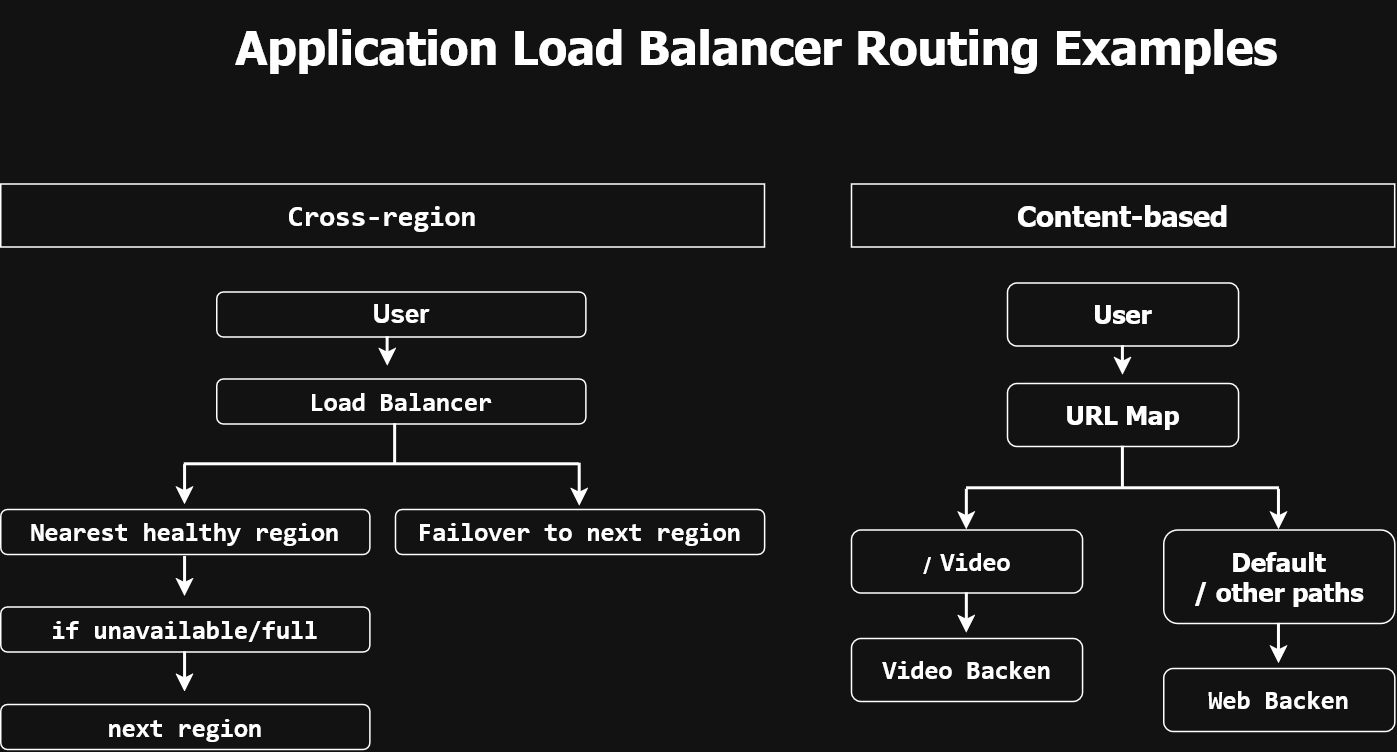

The diagram above was exported from draw.io. Its source (the exported page's mxGraphModel, read from the mxfile embedded in the PNG):
<mxGraphModel dx="1001" dy="649" grid="0" gridSize="2" guides="1" tooltips="1" connect="1" arrows="1" fold="1" page="1" pageScale="1" pageWidth="1100" pageHeight="850" math="0" shadow="0">
  <root>
    <mxCell id="0" />
    <mxCell id="1" parent="0" />
    <mxCell id="dtrsJnDf0aFOyK8JemnG-1" parent="1" style="text;html=1;whiteSpace=wrap;strokeColor=none;fillColor=none;align=center;verticalAlign=middle;rounded=0;" value="&lt;pre dir=&quot;ltr&quot;&gt;&lt;font style=&quot;font-size: 31px;&quot;&gt;&lt;b&gt;&lt;code&gt;&lt;font face=&quot;Tahoma&quot;&gt;Application Load Balancer Routing Examples&lt;/font&gt;&lt;/code&gt;&lt;/b&gt;&lt;/font&gt;&lt;/pre&gt;" vertex="1">
      <mxGeometry height="30" width="566" x="280" y="63" as="geometry" />
    </mxCell>
    <mxCell id="dtrsJnDf0aFOyK8JemnG-2" parent="1" style="rounded=1;whiteSpace=wrap;html=1;roundedPerimeter=1;" value="&lt;pre dir=&quot;ltr&quot;&gt;&lt;b&gt;&lt;font style=&quot;font-size: 17px;&quot; face=&quot;Tahoma&quot;&gt;&lt;code&gt;Failover to next region&lt;/code&gt;&lt;/font&gt;&lt;/b&gt;&lt;/pre&gt;" vertex="1">
      <mxGeometry height="30" width="246" x="322" y="386" as="geometry" />
    </mxCell>
    <mxCell id="dtrsJnDf0aFOyK8JemnG-3" parent="1" style="rounded=1;whiteSpace=wrap;html=1;roundedPerimeter=1;" value="&lt;b&gt;&lt;font style=&quot;font-size: 17px;&quot;&gt;User&lt;/font&gt;&lt;/b&gt;" vertex="1">
      <mxGeometry height="30" width="246" x="203" y="241" as="geometry" />
    </mxCell>
    <mxCell id="dtrsJnDf0aFOyK8JemnG-4" parent="1" style="rounded=0;whiteSpace=wrap;html=1;" value="&lt;pre dir=&quot;ltr&quot;&gt;&lt;b&gt;&lt;font face=&quot;Tahoma&quot;&gt;&lt;font style=&quot;font-size: 19px;&quot;&gt;&lt;code&gt;Cross-region&lt;/code&gt;&lt;/font&gt;&lt;/font&gt;&lt;/b&gt;&lt;/pre&gt;" vertex="1">
      <mxGeometry height="42" width="509" x="59" y="169" as="geometry" />
    </mxCell>
    <mxCell id="dtrsJnDf0aFOyK8JemnG-5" parent="1" style="rounded=1;whiteSpace=wrap;html=1;roundedPerimeter=1;" value="&lt;pre dir=&quot;ltr&quot;&gt;&lt;font face=&quot;Tahoma&quot; style=&quot;font-size: 17px;&quot;&gt;&lt;code&gt;&lt;b&gt;Load Balancer&lt;/b&gt;&lt;/code&gt;&lt;/font&gt;&lt;/pre&gt;" vertex="1">
      <mxGeometry height="30" width="246" x="203" y="299" as="geometry" />
    </mxCell>
    <mxCell id="dtrsJnDf0aFOyK8JemnG-6" parent="1" style="rounded=1;whiteSpace=wrap;html=1;roundedPerimeter=1;" value="&lt;pre dir=&quot;ltr&quot;&gt;&lt;font face=&quot;Tahoma&quot; style=&quot;font-size: 17px;&quot;&gt;&lt;code&gt;&lt;b&gt;Nearest healthy region&lt;/b&gt;&lt;/code&gt;&lt;/font&gt;&lt;/pre&gt;" vertex="1">
      <mxGeometry height="30" width="246" x="59" y="386" as="geometry" />
    </mxCell>
    <mxCell id="dtrsJnDf0aFOyK8JemnG-12" parent="1" style="rounded=0;whiteSpace=wrap;html=1;" value="&lt;font face=&quot;Tahoma&quot; style=&quot;font-size: 19px;&quot;&gt;&lt;b&gt;Content-based&lt;/b&gt;&lt;/font&gt;" vertex="1">
      <mxGeometry height="42" width="362" x="626" y="169" as="geometry" />
    </mxCell>
    <mxCell id="dtrsJnDf0aFOyK8JemnG-13" parent="1" style="rounded=1;whiteSpace=wrap;html=1;roundedPerimeter=1;" value="&lt;div&gt;&lt;font face=&quot;Tahoma&quot; style=&quot;font-size: 17px;&quot;&gt;&lt;b&gt;Default&lt;/b&gt;&lt;/font&gt;&lt;/div&gt;&lt;div&gt;&lt;font face=&quot;Tahoma&quot; style=&quot;font-size: 17px;&quot;&gt;&lt;b&gt;/ other paths&lt;/b&gt;&lt;/font&gt;&lt;/div&gt;" vertex="1">
      <mxGeometry height="62.31" width="154" x="834" y="399.69" as="geometry" />
    </mxCell>
    <mxCell id="dtrsJnDf0aFOyK8JemnG-14" parent="1" style="rounded=1;whiteSpace=wrap;html=1;roundedPerimeter=1;" value="&lt;font face=&quot;Tahoma&quot; style=&quot;font-size: 17px;&quot;&gt;&lt;b&gt;User&lt;/b&gt;&lt;/font&gt;" vertex="1">
      <mxGeometry height="42" width="154" x="730" y="235" as="geometry" />
    </mxCell>
    <mxCell id="dtrsJnDf0aFOyK8JemnG-16" parent="1" style="rounded=1;whiteSpace=wrap;html=1;roundedPerimeter=1;" value="&lt;pre dir=&quot;ltr&quot;&gt;&lt;font face=&quot;Tahoma&quot; style=&quot;font-size: 17px;&quot;&gt;&lt;b&gt;&lt;code&gt;Video Backen&lt;/code&gt;&lt;/b&gt;&lt;/font&gt;&lt;/pre&gt;" vertex="1">
      <mxGeometry height="42" width="154" x="626" y="472" as="geometry" />
    </mxCell>
    <mxCell id="dtrsJnDf0aFOyK8JemnG-17" parent="1" style="rounded=1;whiteSpace=wrap;html=1;roundedPerimeter=1;" value="&lt;font face=&quot;Tahoma&quot;&gt;&lt;b&gt;/&lt;font style=&quot;font-size: 17px;&quot;&gt;&amp;nbsp;&lt;/font&gt;&lt;font style=&quot;font-size: 17px;&quot;&gt;&lt;code&gt;Video&lt;/code&gt;&lt;/font&gt;&lt;/b&gt;&lt;/font&gt;" vertex="1">
      <mxGeometry height="42" width="154" x="626" y="399.69" as="geometry" />
    </mxCell>
    <mxCell id="dtrsJnDf0aFOyK8JemnG-18" parent="1" style="rounded=1;whiteSpace=wrap;html=1;roundedPerimeter=1;" value="&lt;font face=&quot;Tahoma&quot; style=&quot;font-size: 17px;&quot;&gt;&lt;b&gt;URL Map&lt;/b&gt;&lt;/font&gt;" vertex="1">
      <mxGeometry height="42" width="154" x="730" y="302" as="geometry" />
    </mxCell>
    <mxCell id="dtrsJnDf0aFOyK8JemnG-19" parent="1" style="rounded=1;whiteSpace=wrap;html=1;roundedPerimeter=1;" value="&lt;pre dir=&quot;ltr&quot;&gt;&lt;font style=&quot;font-size: 17px;&quot; face=&quot;Tahoma&quot;&gt;&lt;b&gt;&lt;code&gt;Web Backen&lt;/code&gt;&lt;/b&gt;&lt;/font&gt;&lt;/pre&gt;" vertex="1">
      <mxGeometry height="42" width="154" x="834" y="492" as="geometry" />
    </mxCell>
    <mxCell id="dtrsJnDf0aFOyK8JemnG-22" edge="1" parent="1" style="endArrow=classic;html=1;rounded=0;defaultLabelBackgroundColor=page;labelPadding=0 4;strokeWidth=2;" value="">
      <mxGeometry height="50" relative="1" width="50" as="geometry">
        <mxPoint x="703" y="372.72" as="sourcePoint" />
        <mxPoint x="703" y="399.69" as="targetPoint" />
      </mxGeometry>
    </mxCell>
    <mxCell id="dtrsJnDf0aFOyK8JemnG-23" edge="1" parent="1" style="endArrow=classic;html=1;rounded=0;defaultLabelBackgroundColor=page;labelPadding=0 4;strokeWidth=2;" value="">
      <mxGeometry height="50" relative="1" width="50" as="geometry">
        <mxPoint x="807" y="277" as="sourcePoint" />
        <mxPoint x="807" y="296.69" as="targetPoint" />
      </mxGeometry>
    </mxCell>
    <mxCell id="dtrsJnDf0aFOyK8JemnG-24" edge="1" parent="1" style="endArrow=classic;html=1;rounded=0;defaultLabelBackgroundColor=page;labelPadding=0 4;strokeWidth=2;" value="">
      <mxGeometry height="50" relative="1" width="50" as="geometry">
        <mxPoint x="317" y="271" as="sourcePoint" />
        <mxPoint x="317" y="290.69" as="targetPoint" />
      </mxGeometry>
    </mxCell>
    <mxCell id="dtrsJnDf0aFOyK8JemnG-25" edge="1" parent="1" style="endArrow=classic;html=1;rounded=0;defaultLabelBackgroundColor=page;labelPadding=0 4;strokeWidth=2;" value="">
      <mxGeometry height="50" relative="1" width="50" as="geometry">
        <mxPoint x="445" y="355.31" as="sourcePoint" />
        <mxPoint x="445" y="384.03" as="targetPoint" />
      </mxGeometry>
    </mxCell>
    <mxCell id="dtrsJnDf0aFOyK8JemnG-26" edge="1" parent="1" style="endArrow=none;html=1;rounded=0;defaultLabelBackgroundColor=page;labelPadding=0 4;strokeWidth=2;" value="">
      <mxGeometry height="50" relative="1" width="50" as="geometry">
        <mxPoint x="702.81" y="372" as="sourcePoint" />
        <mxPoint x="911.33" y="372" as="targetPoint" />
      </mxGeometry>
    </mxCell>
    <mxCell id="dtrsJnDf0aFOyK8JemnG-27" edge="1" parent="1" style="endArrow=none;html=1;rounded=0;defaultLabelBackgroundColor=page;labelPadding=0 4;strokeWidth=2;" value="">
      <mxGeometry height="50" relative="1" width="50" as="geometry">
        <mxPoint x="181.46" y="356" as="sourcePoint" />
        <mxPoint x="444.54" y="356" as="targetPoint" />
      </mxGeometry>
    </mxCell>
    <mxCell id="dtrsJnDf0aFOyK8JemnG-28" edge="1" parent="1" style="endArrow=classic;html=1;rounded=0;defaultLabelBackgroundColor=page;labelPadding=0 4;strokeWidth=2;" value="">
      <mxGeometry height="50" relative="1" width="50" as="geometry">
        <mxPoint x="911" y="372.72" as="sourcePoint" />
        <mxPoint x="911" y="399.69000000000005" as="targetPoint" />
      </mxGeometry>
    </mxCell>
    <mxCell id="dtrsJnDf0aFOyK8JemnG-29" edge="1" parent="1" style="endArrow=classic;html=1;rounded=0;defaultLabelBackgroundColor=page;labelPadding=0 4;strokeWidth=2;" value="">
      <mxGeometry height="50" relative="1" width="50" as="geometry">
        <mxPoint x="703" y="441.69" as="sourcePoint" />
        <mxPoint x="703" y="468.66" as="targetPoint" />
      </mxGeometry>
    </mxCell>
    <mxCell id="dtrsJnDf0aFOyK8JemnG-30" edge="1" parent="1" style="endArrow=classic;html=1;rounded=0;defaultLabelBackgroundColor=page;labelPadding=0 4;strokeWidth=2;" value="">
      <mxGeometry height="50" relative="1" width="50" as="geometry">
        <mxPoint x="911" y="462" as="sourcePoint" />
        <mxPoint x="911" y="488.97" as="targetPoint" />
      </mxGeometry>
    </mxCell>
    <mxCell id="dtrsJnDf0aFOyK8JemnG-31" edge="1" parent="1" style="endArrow=none;html=1;rounded=0;defaultLabelBackgroundColor=page;labelPadding=0 4;strokeWidth=2;" value="">
      <mxGeometry height="50" relative="1" width="50" as="geometry">
        <mxPoint x="807" y="371.38" as="sourcePoint" />
        <mxPoint x="807" y="344.00000000000006" as="targetPoint" />
      </mxGeometry>
    </mxCell>
    <mxCell id="dtrsJnDf0aFOyK8JemnG-32" edge="1" parent="1" style="endArrow=none;html=1;rounded=0;defaultLabelBackgroundColor=page;labelPadding=0 4;strokeWidth=2;" value="">
      <mxGeometry height="50" relative="1" width="50" as="geometry">
        <mxPoint x="322" y="356.3799999999999" as="sourcePoint" />
        <mxPoint x="322" y="329" as="targetPoint" />
      </mxGeometry>
    </mxCell>
    <mxCell id="dtrsJnDf0aFOyK8JemnG-33" edge="1" parent="1" style="endArrow=classic;html=1;rounded=0;defaultLabelBackgroundColor=page;labelPadding=0 4;strokeWidth=2;" value="">
      <mxGeometry height="50" relative="1" width="50" as="geometry">
        <mxPoint x="182" y="356.3" as="sourcePoint" />
        <mxPoint x="182" y="383.11999999999995" as="targetPoint" />
      </mxGeometry>
    </mxCell>
    <mxCell id="dtrsJnDf0aFOyK8JemnG-34" parent="1" style="rounded=1;whiteSpace=wrap;html=1;roundedPerimeter=1;" value="&lt;font face=&quot;Tahoma&quot; style=&quot;font-size: 17px;&quot;&gt;&lt;code dir=&quot;ltr&quot;&gt;&lt;b&gt;if unavailable/full&lt;/b&gt;&lt;/code&gt;&lt;/font&gt;" vertex="1">
      <mxGeometry height="30" width="246" x="59" y="451" as="geometry" />
    </mxCell>
    <mxCell id="dtrsJnDf0aFOyK8JemnG-35" parent="1" style="rounded=1;whiteSpace=wrap;html=1;roundedPerimeter=1;" value="&lt;font face=&quot;Tahoma&quot; style=&quot;font-size: 17px;&quot;&gt;&lt;code dir=&quot;ltr&quot;&gt;&lt;b&gt;next region&lt;/b&gt;&lt;/code&gt;&lt;/font&gt;" vertex="1">
      <mxGeometry height="30" width="246" x="59" y="516" as="geometry" />
    </mxCell>
    <mxCell id="dtrsJnDf0aFOyK8JemnG-36" edge="1" parent="1" style="endArrow=classic;html=1;rounded=0;defaultLabelBackgroundColor=page;labelPadding=0 4;strokeWidth=2;" value="">
      <mxGeometry height="50" relative="1" width="50" as="geometry">
        <mxPoint x="182" y="417.43" as="sourcePoint" />
        <mxPoint x="182" y="444.24999999999994" as="targetPoint" />
      </mxGeometry>
    </mxCell>
    <mxCell id="dtrsJnDf0aFOyK8JemnG-37" edge="1" parent="1" style="endArrow=classic;html=1;rounded=0;defaultLabelBackgroundColor=page;labelPadding=0 4;strokeWidth=2;" value="">
      <mxGeometry height="50" relative="1" width="50" as="geometry">
        <mxPoint x="182" y="481" as="sourcePoint" />
        <mxPoint x="182" y="507.81999999999994" as="targetPoint" />
      </mxGeometry>
    </mxCell>
  </root>
</mxGraphModel>